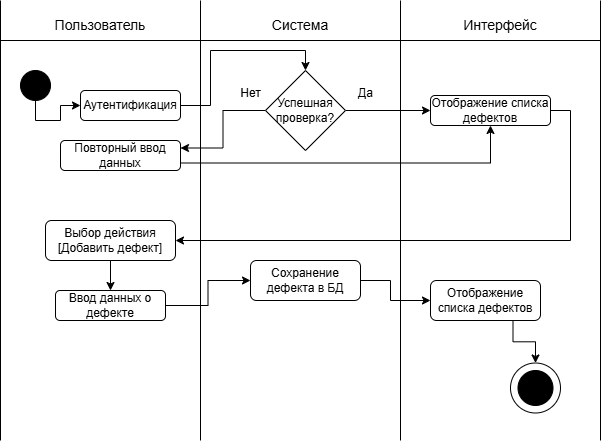

The diagram above was exported from draw.io. Its source (the exported page's mxGraphModel, read from the mxfile embedded in the PNG):
<mxGraphModel dx="1042" dy="570" grid="1" gridSize="10" guides="1" tooltips="1" connect="1" arrows="1" fold="1" page="1" pageScale="1" pageWidth="827" pageHeight="1169" math="0" shadow="0">
  <root>
    <mxCell id="0" />
    <mxCell id="1" parent="0" />
    <mxCell id="mnplFF2lBv7SnDyJssJq-1" value="" style="endArrow=none;html=1;rounded=0;" edge="1" parent="1">
      <mxGeometry width="50" height="50" relative="1" as="geometry">
        <mxPoint x="80" y="520" as="sourcePoint" />
        <mxPoint x="80" y="80" as="targetPoint" />
      </mxGeometry>
    </mxCell>
    <mxCell id="mnplFF2lBv7SnDyJssJq-2" value="" style="endArrow=none;html=1;rounded=0;" edge="1" parent="1">
      <mxGeometry width="50" height="50" relative="1" as="geometry">
        <mxPoint x="480" y="520" as="sourcePoint" />
        <mxPoint x="480" y="80" as="targetPoint" />
      </mxGeometry>
    </mxCell>
    <mxCell id="mnplFF2lBv7SnDyJssJq-3" value="" style="endArrow=none;html=1;rounded=0;" edge="1" parent="1">
      <mxGeometry width="50" height="50" relative="1" as="geometry">
        <mxPoint x="280" y="520" as="sourcePoint" />
        <mxPoint x="280" y="80" as="targetPoint" />
      </mxGeometry>
    </mxCell>
    <mxCell id="mnplFF2lBv7SnDyJssJq-4" value="" style="endArrow=none;html=1;rounded=0;" edge="1" parent="1">
      <mxGeometry width="50" height="50" relative="1" as="geometry">
        <mxPoint x="680" y="520" as="sourcePoint" />
        <mxPoint x="680" y="80" as="targetPoint" />
      </mxGeometry>
    </mxCell>
    <mxCell id="mnplFF2lBv7SnDyJssJq-5" value="" style="endArrow=none;html=1;rounded=0;" edge="1" parent="1">
      <mxGeometry width="50" height="50" relative="1" as="geometry">
        <mxPoint x="80" y="120" as="sourcePoint" />
        <mxPoint x="680" y="120" as="targetPoint" />
      </mxGeometry>
    </mxCell>
    <mxCell id="mnplFF2lBv7SnDyJssJq-6" value="&lt;font style=&quot;vertical-align: inherit;&quot;&gt;&lt;font style=&quot;vertical-align: inherit;&quot;&gt;&lt;font style=&quot;vertical-align: inherit;&quot;&gt;&lt;font style=&quot;vertical-align: inherit; font-size: 14px;&quot;&gt;Пользователь&lt;/font&gt;&lt;/font&gt;&lt;/font&gt;&lt;/font&gt;" style="text;strokeColor=none;align=center;fillColor=none;html=1;verticalAlign=middle;whiteSpace=wrap;rounded=0;" vertex="1" parent="1">
      <mxGeometry x="120" y="90" width="120" height="30" as="geometry" />
    </mxCell>
    <mxCell id="mnplFF2lBv7SnDyJssJq-8" value="&lt;font style=&quot;vertical-align: inherit;&quot;&gt;&lt;font style=&quot;vertical-align: inherit; font-size: 14px;&quot;&gt;Интерфейс&lt;/font&gt;&lt;/font&gt;" style="text;strokeColor=none;align=center;fillColor=none;html=1;verticalAlign=middle;whiteSpace=wrap;rounded=0;" vertex="1" parent="1">
      <mxGeometry x="520" y="90" width="120" height="30" as="geometry" />
    </mxCell>
    <mxCell id="mnplFF2lBv7SnDyJssJq-9" value="&lt;font style=&quot;vertical-align: inherit;&quot;&gt;&lt;font style=&quot;vertical-align: inherit; font-size: 14px;&quot;&gt;Система&lt;/font&gt;&lt;/font&gt;" style="text;strokeColor=none;align=center;fillColor=none;html=1;verticalAlign=middle;whiteSpace=wrap;rounded=0;" vertex="1" parent="1">
      <mxGeometry x="320" y="90" width="120" height="30" as="geometry" />
    </mxCell>
    <mxCell id="mnplFF2lBv7SnDyJssJq-12" style="edgeStyle=orthogonalEdgeStyle;rounded=0;orthogonalLoop=1;jettySize=auto;html=1;exitX=0.5;exitY=1;exitDx=0;exitDy=0;entryX=0;entryY=0.5;entryDx=0;entryDy=0;" edge="1" parent="1" source="mnplFF2lBv7SnDyJssJq-10" target="mnplFF2lBv7SnDyJssJq-11">
      <mxGeometry relative="1" as="geometry">
        <Array as="points">
          <mxPoint x="115" y="200" />
          <mxPoint x="140" y="200" />
          <mxPoint x="140" y="185" />
        </Array>
      </mxGeometry>
    </mxCell>
    <mxCell id="mnplFF2lBv7SnDyJssJq-10" value="" style="ellipse;whiteSpace=wrap;html=1;aspect=fixed;fillColor=#000000;" vertex="1" parent="1">
      <mxGeometry x="100" y="150" width="30" height="30" as="geometry" />
    </mxCell>
    <mxCell id="mnplFF2lBv7SnDyJssJq-43" style="edgeStyle=orthogonalEdgeStyle;rounded=0;orthogonalLoop=1;jettySize=auto;html=1;exitX=1;exitY=0.5;exitDx=0;exitDy=0;entryX=0.5;entryY=0;entryDx=0;entryDy=0;" edge="1" parent="1" source="mnplFF2lBv7SnDyJssJq-11" target="mnplFF2lBv7SnDyJssJq-14">
      <mxGeometry relative="1" as="geometry">
        <Array as="points">
          <mxPoint x="290" y="185" />
          <mxPoint x="290" y="130" />
          <mxPoint x="385" y="130" />
        </Array>
      </mxGeometry>
    </mxCell>
    <mxCell id="mnplFF2lBv7SnDyJssJq-11" value="&lt;font style=&quot;vertical-align: inherit;&quot;&gt;&lt;font style=&quot;vertical-align: inherit;&quot;&gt;Аутентификация&lt;/font&gt;&lt;/font&gt;" style="rounded=1;whiteSpace=wrap;html=1;" vertex="1" parent="1">
      <mxGeometry x="160" y="170" width="100" height="30" as="geometry" />
    </mxCell>
    <mxCell id="mnplFF2lBv7SnDyJssJq-21" style="edgeStyle=orthogonalEdgeStyle;rounded=0;orthogonalLoop=1;jettySize=auto;html=1;exitX=1;exitY=0.5;exitDx=0;exitDy=0;" edge="1" parent="1" source="mnplFF2lBv7SnDyJssJq-14" target="mnplFF2lBv7SnDyJssJq-16">
      <mxGeometry relative="1" as="geometry" />
    </mxCell>
    <mxCell id="mnplFF2lBv7SnDyJssJq-34" style="edgeStyle=orthogonalEdgeStyle;rounded=0;orthogonalLoop=1;jettySize=auto;html=1;exitX=0;exitY=0.5;exitDx=0;exitDy=0;entryX=1;entryY=0.25;entryDx=0;entryDy=0;" edge="1" parent="1" source="mnplFF2lBv7SnDyJssJq-14" target="mnplFF2lBv7SnDyJssJq-18">
      <mxGeometry relative="1" as="geometry" />
    </mxCell>
    <mxCell id="mnplFF2lBv7SnDyJssJq-14" value="&lt;font style=&quot;vertical-align: inherit;&quot;&gt;&lt;font style=&quot;vertical-align: inherit;&quot;&gt;Успешная проверка?&lt;/font&gt;&lt;/font&gt;" style="rhombus;whiteSpace=wrap;html=1;" vertex="1" parent="1">
      <mxGeometry x="345" y="150" width="80" height="80" as="geometry" />
    </mxCell>
    <mxCell id="mnplFF2lBv7SnDyJssJq-32" style="edgeStyle=orthogonalEdgeStyle;rounded=0;orthogonalLoop=1;jettySize=auto;html=1;exitX=1;exitY=0.5;exitDx=0;exitDy=0;entryX=1;entryY=0.5;entryDx=0;entryDy=0;" edge="1" parent="1" source="mnplFF2lBv7SnDyJssJq-16" target="mnplFF2lBv7SnDyJssJq-24">
      <mxGeometry relative="1" as="geometry" />
    </mxCell>
    <mxCell id="mnplFF2lBv7SnDyJssJq-16" value="&lt;font style=&quot;vertical-align: inherit;&quot;&gt;&lt;font style=&quot;vertical-align: inherit;&quot;&gt;Отображение списка дефектов&lt;/font&gt;&lt;/font&gt;" style="rounded=1;whiteSpace=wrap;html=1;" vertex="1" parent="1">
      <mxGeometry x="510" y="175" width="120" height="30" as="geometry" />
    </mxCell>
    <mxCell id="mnplFF2lBv7SnDyJssJq-35" style="edgeStyle=orthogonalEdgeStyle;rounded=0;orthogonalLoop=1;jettySize=auto;html=1;exitX=1;exitY=0.75;exitDx=0;exitDy=0;entryX=0.5;entryY=1;entryDx=0;entryDy=0;" edge="1" parent="1" source="mnplFF2lBv7SnDyJssJq-18" target="mnplFF2lBv7SnDyJssJq-16">
      <mxGeometry relative="1" as="geometry">
        <mxPoint x="640" y="210" as="targetPoint" />
      </mxGeometry>
    </mxCell>
    <mxCell id="mnplFF2lBv7SnDyJssJq-18" value="&lt;font style=&quot;vertical-align: inherit;&quot;&gt;&lt;font style=&quot;vertical-align: inherit;&quot;&gt;Повторный ввод данных&lt;/font&gt;&lt;/font&gt;" style="rounded=1;whiteSpace=wrap;html=1;" vertex="1" parent="1">
      <mxGeometry x="140" y="220" width="120" height="30" as="geometry" />
    </mxCell>
    <mxCell id="mnplFF2lBv7SnDyJssJq-22" value="&lt;font style=&quot;vertical-align: inherit;&quot;&gt;&lt;font style=&quot;vertical-align: inherit;&quot;&gt;Да&lt;/font&gt;&lt;/font&gt;" style="text;html=1;align=center;verticalAlign=middle;resizable=0;points=[];autosize=1;strokeColor=none;fillColor=none;" vertex="1" parent="1">
      <mxGeometry x="425" y="158" width="40" height="30" as="geometry" />
    </mxCell>
    <mxCell id="mnplFF2lBv7SnDyJssJq-23" value="&lt;font style=&quot;vertical-align: inherit;&quot;&gt;&lt;font style=&quot;vertical-align: inherit;&quot;&gt;Нет&lt;/font&gt;&lt;/font&gt;" style="text;html=1;align=center;verticalAlign=middle;resizable=0;points=[];autosize=1;strokeColor=none;fillColor=none;" vertex="1" parent="1">
      <mxGeometry x="310" y="158" width="40" height="30" as="geometry" />
    </mxCell>
    <mxCell id="mnplFF2lBv7SnDyJssJq-28" style="edgeStyle=orthogonalEdgeStyle;rounded=0;orthogonalLoop=1;jettySize=auto;html=1;exitX=0.5;exitY=1;exitDx=0;exitDy=0;entryX=0.5;entryY=0;entryDx=0;entryDy=0;" edge="1" parent="1" source="mnplFF2lBv7SnDyJssJq-24" target="mnplFF2lBv7SnDyJssJq-27">
      <mxGeometry relative="1" as="geometry" />
    </mxCell>
    <mxCell id="mnplFF2lBv7SnDyJssJq-24" value="&lt;font style=&quot;vertical-align: inherit;&quot;&gt;&lt;font style=&quot;vertical-align: inherit;&quot;&gt;Выбор действия [Добавить дефект]&lt;/font&gt;&lt;/font&gt;" style="rounded=1;whiteSpace=wrap;html=1;" vertex="1" parent="1">
      <mxGeometry x="125" y="300" width="130" height="40" as="geometry" />
    </mxCell>
    <mxCell id="mnplFF2lBv7SnDyJssJq-30" style="edgeStyle=orthogonalEdgeStyle;rounded=0;orthogonalLoop=1;jettySize=auto;html=1;exitX=1;exitY=0.5;exitDx=0;exitDy=0;entryX=0;entryY=0.5;entryDx=0;entryDy=0;" edge="1" parent="1" source="mnplFF2lBv7SnDyJssJq-27" target="mnplFF2lBv7SnDyJssJq-29">
      <mxGeometry relative="1" as="geometry" />
    </mxCell>
    <mxCell id="mnplFF2lBv7SnDyJssJq-27" value="&lt;font style=&quot;vertical-align: inherit;&quot;&gt;&lt;font style=&quot;vertical-align: inherit;&quot;&gt;Ввод данных о дефекте&lt;/font&gt;&lt;/font&gt;" style="rounded=1;whiteSpace=wrap;html=1;" vertex="1" parent="1">
      <mxGeometry x="135" y="370" width="110" height="30" as="geometry" />
    </mxCell>
    <mxCell id="mnplFF2lBv7SnDyJssJq-37" style="edgeStyle=orthogonalEdgeStyle;rounded=0;orthogonalLoop=1;jettySize=auto;html=1;exitX=1;exitY=0.5;exitDx=0;exitDy=0;entryX=0;entryY=0.5;entryDx=0;entryDy=0;" edge="1" parent="1" source="mnplFF2lBv7SnDyJssJq-29" target="mnplFF2lBv7SnDyJssJq-36">
      <mxGeometry relative="1" as="geometry">
        <Array as="points">
          <mxPoint x="470" y="360" />
          <mxPoint x="470" y="380" />
        </Array>
      </mxGeometry>
    </mxCell>
    <mxCell id="mnplFF2lBv7SnDyJssJq-29" value="&lt;font style=&quot;vertical-align: inherit;&quot;&gt;&lt;font style=&quot;vertical-align: inherit;&quot;&gt;Сохранение дефекта в БД&lt;/font&gt;&lt;/font&gt;" style="rounded=1;whiteSpace=wrap;html=1;" vertex="1" parent="1">
      <mxGeometry x="330" y="340" width="110" height="40" as="geometry" />
    </mxCell>
    <mxCell id="mnplFF2lBv7SnDyJssJq-42" style="edgeStyle=orthogonalEdgeStyle;rounded=0;orthogonalLoop=1;jettySize=auto;html=1;exitX=0.75;exitY=1;exitDx=0;exitDy=0;entryX=0.5;entryY=0;entryDx=0;entryDy=0;" edge="1" parent="1" source="mnplFF2lBv7SnDyJssJq-36" target="mnplFF2lBv7SnDyJssJq-38">
      <mxGeometry relative="1" as="geometry" />
    </mxCell>
    <mxCell id="mnplFF2lBv7SnDyJssJq-36" value="&lt;font style=&quot;vertical-align: inherit;&quot;&gt;&lt;font style=&quot;vertical-align: inherit;&quot;&gt;Отображение списка дефектов&lt;/font&gt;&lt;/font&gt;" style="rounded=1;whiteSpace=wrap;html=1;" vertex="1" parent="1">
      <mxGeometry x="510" y="360" width="110" height="40" as="geometry" />
    </mxCell>
    <mxCell id="mnplFF2lBv7SnDyJssJq-38" value="" style="ellipse;whiteSpace=wrap;html=1;aspect=fixed;" vertex="1" parent="1">
      <mxGeometry x="590" y="442.5" width="50" height="50" as="geometry" />
    </mxCell>
    <mxCell id="mnplFF2lBv7SnDyJssJq-39" value="" style="ellipse;whiteSpace=wrap;html=1;aspect=fixed;fillColor=#000000;" vertex="1" parent="1">
      <mxGeometry x="597.5" y="450" width="35" height="35" as="geometry" />
    </mxCell>
  </root>
</mxGraphModel>